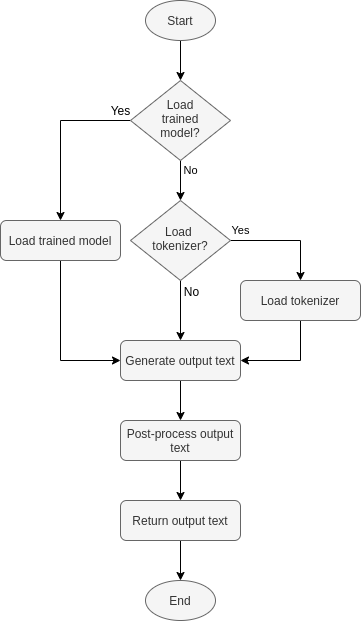

The diagram above was exported from draw.io. Its source (the exported page's mxGraphModel, read from the mxfile embedded in the PNG):
<mxGraphModel dx="454" dy="845" grid="1" gridSize="10" guides="1" tooltips="1" connect="1" arrows="1" fold="1" page="1" pageScale="1" pageWidth="850" pageHeight="1100" math="0" shadow="0">
  <root>
    <mxCell id="0" />
    <mxCell id="1" parent="0" />
    <mxCell id="2sgBqv_7Be12lcj96NIp-1" value="" style="edgeStyle=orthogonalEdgeStyle;rounded=0;orthogonalLoop=1;jettySize=auto;html=1;" edge="1" parent="1" source="2sgBqv_7Be12lcj96NIp-2" target="2sgBqv_7Be12lcj96NIp-4">
      <mxGeometry relative="1" as="geometry" />
    </mxCell>
    <mxCell id="2sgBqv_7Be12lcj96NIp-2" value="Generate output text" style="rounded=1;whiteSpace=wrap;html=1;fontSize=12;glass=0;strokeWidth=1;shadow=0;fillColor=#f5f5f5;strokeColor=#666666;fontColor=#333333;" vertex="1" parent="1">
      <mxGeometry x="160" y="380" width="120" height="40" as="geometry" />
    </mxCell>
    <mxCell id="2sgBqv_7Be12lcj96NIp-3" value="" style="edgeStyle=orthogonalEdgeStyle;rounded=0;orthogonalLoop=1;jettySize=auto;html=1;" edge="1" parent="1" source="2sgBqv_7Be12lcj96NIp-4" target="2sgBqv_7Be12lcj96NIp-6">
      <mxGeometry relative="1" as="geometry" />
    </mxCell>
    <mxCell id="2sgBqv_7Be12lcj96NIp-4" value="Post-process output text" style="rounded=1;whiteSpace=wrap;html=1;fontSize=12;glass=0;strokeWidth=1;shadow=0;fillColor=#f5f5f5;strokeColor=#666666;fontColor=#333333;" vertex="1" parent="1">
      <mxGeometry x="160" y="460" width="120" height="40" as="geometry" />
    </mxCell>
    <mxCell id="2sgBqv_7Be12lcj96NIp-5" value="" style="edgeStyle=orthogonalEdgeStyle;rounded=0;orthogonalLoop=1;jettySize=auto;html=1;entryX=0.5;entryY=0;entryDx=0;entryDy=0;" edge="1" parent="1" source="2sgBqv_7Be12lcj96NIp-6" target="2sgBqv_7Be12lcj96NIp-19">
      <mxGeometry relative="1" as="geometry">
        <mxPoint x="220" y="600" as="targetPoint" />
      </mxGeometry>
    </mxCell>
    <mxCell id="2sgBqv_7Be12lcj96NIp-6" value="Return output text" style="rounded=1;whiteSpace=wrap;html=1;fontSize=12;glass=0;strokeWidth=1;shadow=0;fillColor=#f5f5f5;strokeColor=#666666;fontColor=#333333;" vertex="1" parent="1">
      <mxGeometry x="160" y="540" width="120" height="40" as="geometry" />
    </mxCell>
    <mxCell id="2sgBqv_7Be12lcj96NIp-9" value="No" style="edgeStyle=orthogonalEdgeStyle;rounded=0;orthogonalLoop=1;jettySize=auto;html=1;" edge="1" parent="1" source="2sgBqv_7Be12lcj96NIp-12" target="2sgBqv_7Be12lcj96NIp-16">
      <mxGeometry x="-0.5" y="10" relative="1" as="geometry">
        <mxPoint as="offset" />
      </mxGeometry>
    </mxCell>
    <mxCell id="2sgBqv_7Be12lcj96NIp-10" style="edgeStyle=orthogonalEdgeStyle;rounded=0;orthogonalLoop=1;jettySize=auto;html=1;entryX=0.5;entryY=0;entryDx=0;entryDy=0;" edge="1" parent="1" source="2sgBqv_7Be12lcj96NIp-12" target="2sgBqv_7Be12lcj96NIp-29">
      <mxGeometry relative="1" as="geometry">
        <Array as="points">
          <mxPoint x="100" y="160" />
        </Array>
      </mxGeometry>
    </mxCell>
    <mxCell id="2sgBqv_7Be12lcj96NIp-11" value="Yes" style="text;html=1;align=center;verticalAlign=middle;resizable=0;points=[];labelBackgroundColor=#ffffff;" vertex="1" connectable="0" parent="2sgBqv_7Be12lcj96NIp-10">
      <mxGeometry x="-0.4118" relative="1" as="geometry">
        <mxPoint x="39.94" y="-10.05" as="offset" />
      </mxGeometry>
    </mxCell>
    <mxCell id="2sgBqv_7Be12lcj96NIp-12" value="Load&lt;br&gt;&amp;nbsp;trained &lt;br&gt;model?" style="rhombus;whiteSpace=wrap;html=1;shadow=0;fontFamily=Helvetica;fontSize=12;align=center;strokeWidth=1;spacing=6;spacingTop=-4;fillColor=#f5f5f5;strokeColor=#666666;fontColor=#333333;" vertex="1" parent="1">
      <mxGeometry x="170" y="120" width="100" height="80" as="geometry" />
    </mxCell>
    <mxCell id="2sgBqv_7Be12lcj96NIp-13" style="edgeStyle=orthogonalEdgeStyle;rounded=0;orthogonalLoop=1;jettySize=auto;html=1;entryX=0.5;entryY=0;entryDx=0;entryDy=0;" edge="1" parent="1" source="2sgBqv_7Be12lcj96NIp-16" target="2sgBqv_7Be12lcj96NIp-2">
      <mxGeometry relative="1" as="geometry" />
    </mxCell>
    <mxCell id="2sgBqv_7Be12lcj96NIp-14" value="No" style="text;html=1;align=center;verticalAlign=middle;resizable=0;points=[];labelBackgroundColor=#ffffff;" vertex="1" connectable="0" parent="2sgBqv_7Be12lcj96NIp-13">
      <mxGeometry x="-0.2048" relative="1" as="geometry">
        <mxPoint x="10" y="-13.81" as="offset" />
      </mxGeometry>
    </mxCell>
    <mxCell id="2sgBqv_7Be12lcj96NIp-15" value="Yes" style="edgeStyle=orthogonalEdgeStyle;rounded=0;orthogonalLoop=1;jettySize=auto;html=1;entryX=0.5;entryY=0;entryDx=0;entryDy=0;" edge="1" parent="1" source="2sgBqv_7Be12lcj96NIp-16" target="2sgBqv_7Be12lcj96NIp-31">
      <mxGeometry x="-0.8174" y="10" relative="1" as="geometry">
        <mxPoint as="offset" />
      </mxGeometry>
    </mxCell>
    <mxCell id="2sgBqv_7Be12lcj96NIp-16" value="Load &lt;br&gt;tokenizer?" style="rhombus;whiteSpace=wrap;html=1;shadow=0;fontFamily=Helvetica;fontSize=12;align=center;strokeWidth=1;spacing=6;spacingTop=-4;fillColor=#f5f5f5;strokeColor=#666666;fontColor=#333333;" vertex="1" parent="1">
      <mxGeometry x="170" y="240" width="100" height="80" as="geometry" />
    </mxCell>
    <mxCell id="2sgBqv_7Be12lcj96NIp-17" style="edgeStyle=orthogonalEdgeStyle;rounded=0;orthogonalLoop=1;jettySize=auto;html=1;entryX=0.5;entryY=0;entryDx=0;entryDy=0;" edge="1" parent="1" source="2sgBqv_7Be12lcj96NIp-18" target="2sgBqv_7Be12lcj96NIp-12">
      <mxGeometry relative="1" as="geometry" />
    </mxCell>
    <mxCell id="2sgBqv_7Be12lcj96NIp-18" value="Start" style="ellipse;whiteSpace=wrap;html=1;fillColor=#f5f5f5;strokeColor=#666666;fontColor=#333333;" vertex="1" parent="1">
      <mxGeometry x="185" y="40" width="70" height="40" as="geometry" />
    </mxCell>
    <mxCell id="2sgBqv_7Be12lcj96NIp-19" value="End" style="ellipse;whiteSpace=wrap;html=1;fillColor=#f5f5f5;strokeColor=#666666;fontColor=#333333;" vertex="1" parent="1">
      <mxGeometry x="185" y="620" width="70" height="40" as="geometry" />
    </mxCell>
    <mxCell id="2sgBqv_7Be12lcj96NIp-28" style="edgeStyle=orthogonalEdgeStyle;rounded=0;orthogonalLoop=1;jettySize=auto;html=1;exitX=0.5;exitY=1;exitDx=0;exitDy=0;entryX=0;entryY=0.5;entryDx=0;entryDy=0;" edge="1" parent="1" source="2sgBqv_7Be12lcj96NIp-29" target="2sgBqv_7Be12lcj96NIp-2">
      <mxGeometry relative="1" as="geometry">
        <mxPoint x="220" y="240" as="targetPoint" />
        <Array as="points">
          <mxPoint x="100" y="400" />
        </Array>
      </mxGeometry>
    </mxCell>
    <mxCell id="2sgBqv_7Be12lcj96NIp-29" value="Load trained model" style="rounded=1;whiteSpace=wrap;html=1;fontSize=12;glass=0;strokeWidth=1;shadow=0;fillColor=#f5f5f5;strokeColor=#666666;fontColor=#333333;" vertex="1" parent="1">
      <mxGeometry x="40" y="260" width="120" height="40" as="geometry" />
    </mxCell>
    <mxCell id="2sgBqv_7Be12lcj96NIp-30" style="edgeStyle=orthogonalEdgeStyle;rounded=0;orthogonalLoop=1;jettySize=auto;html=1;entryX=1;entryY=0.5;entryDx=0;entryDy=0;" edge="1" parent="1" source="2sgBqv_7Be12lcj96NIp-31" target="2sgBqv_7Be12lcj96NIp-2">
      <mxGeometry relative="1" as="geometry" />
    </mxCell>
    <mxCell id="2sgBqv_7Be12lcj96NIp-31" value="Load tokenizer" style="rounded=1;whiteSpace=wrap;html=1;fontSize=12;glass=0;strokeWidth=1;shadow=0;fillColor=#f5f5f5;strokeColor=#666666;fontColor=#333333;" vertex="1" parent="1">
      <mxGeometry x="280" y="320" width="120" height="40" as="geometry" />
    </mxCell>
  </root>
</mxGraphModel>